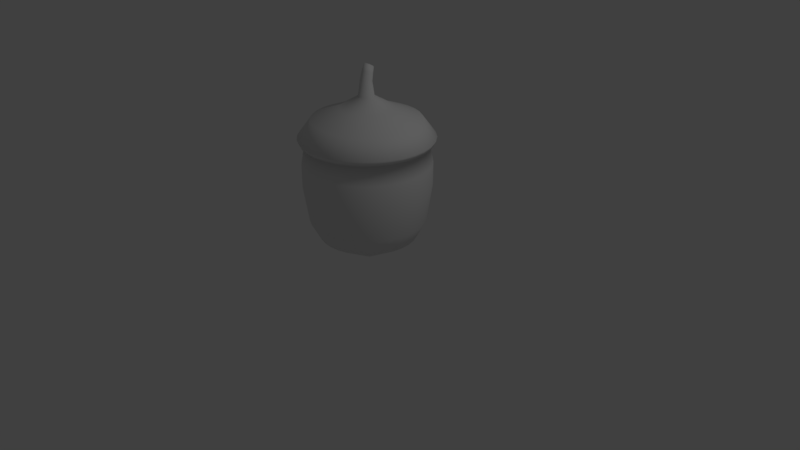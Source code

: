 # Source: fruit_nut.blend  (saved by Blender 2.78.0; exported with 4.5.12 LTS)
import bpy
from mathutils import Matrix  # noqa: F401  (used for matrix-valued properties, if any)

bpy.ops.wm.read_factory_settings(use_empty=True)
scene = bpy.context.scene
scene.name = 'Scene'

# ---- collections
col_collection_1 = bpy.data.collections.new('Collection 1'); scene.collection.children.link(col_collection_1)

# ---- world
world_world = bpy.data.worlds.new('World'); scene.world = world_world
world_world.color = (0.05088, 0.05088, 0.05088)
world_world.use_sun_shadow = False
world_world.sun_shadow_jitter_overblur = 0.0
world_world.cycles.sampling_method = 'MANUAL'

# ---- cameras
cam_camera = bpy.data.cameras.new('Camera')
cam_camera.clip_end = 100.0
cam_camera.lens = 35.0
cam_camera.sensor_width = 32.0
cam_camera.sensor_height = 18.0
cam_camera.ortho_scale = 7.314
cam_camera.dof.focus_distance = 0.0
cam_camera.dof.aperture_fstop = 128.0

# ---- lights
light_lamp = bpy.data.lights.new('Lamp', 'POINT')
light_lamp.transmission_factor = 0.0
light_lamp.cutoff_distance = 30.0
light_lamp.energy = 100.0
light_lamp.shadow_buffer_clip_start = 1.001
light_lamp.shadow_soft_size = 0.1
light_lamp.shadow_maximum_resolution = 0.006
light_lamp.use_absolute_resolution = True

# ---- meshes
me_circle = bpy.data.meshes.new('Circle')
me_circle.from_pydata([(1.018e-07, 0.5138, 0.0), (-0.1002, 0.5039, 0.0), (-0.1966, 0.4747, 0.0), (-0.2854, 0.4272, 0.0), (-0.3633, 0.3633, 0.0), (-0.4272, 0.2854, 0.0), (-0.4747, 0.1966, 0.0), (-0.5039, 0.1002, 0.0), (-0.5138, 1.935e-07, 0.0), (-0.5039, -0.1002, 0.0), (-0.4747, -0.1966, 0.0), (-0.4272, -0.2854, 0.0), (-0.3633, -0.3633, 0.0), (-0.2854, -0.4272, 0.0), (-0.1966, -0.4747, 0.0), (-0.1002, -0.5039, 0.0), (2.692e-07, -0.5138, 0.0), (0.1002, -0.5039, 0.0), (0.1966, -0.4747, 0.0), (0.2854, -0.4272, 0.0), (0.3633, -0.3633, 0.0), (0.4272, -0.2854, 0.0), (0.4747, -0.1966, 0.0), (0.5039, -0.1002, 0.0), (0.5138, 6.508e-07, 0.0), (0.5039, 0.1002, 0.0), (0.4747, 0.1966, 0.0), (0.4272, 0.2854, 0.0), (0.3633, 0.3633, 0.0), (0.2854, 0.4272, 0.0), (0.1966, 0.4747, 0.0), (0.1002, 0.5039, 0.0), (-0.852, 4.283, 2.261), (1.589e-07, 4.367, 2.261), (-1.671, 4.035, 2.261), (-2.426, 3.631, 2.261), (-3.088, 3.088, 2.261), (-3.631, 2.426, 2.261), (-4.035, 1.671, 2.261), (-4.283, 0.852, 2.261), (-4.367, -5.272e-07, 2.261), (-4.283, -0.852, 2.261), (-4.035, -1.671, 2.261), (-3.631, -2.426, 2.261), (-3.088, -3.088, 2.261), (-2.426, -3.631, 2.261), (-1.671, -4.035, 2.261), (-0.852, -4.283, 2.261), (1.582e-06, -4.367, 2.261), (0.852, -4.283, 2.261), (1.671, -4.035, 2.261), (2.426, -3.631, 2.261), (3.088, -3.088, 2.261), (3.631, -2.426, 2.261), (4.035, -1.671, 2.261), (4.283, -0.852, 2.261), (4.367, 3.36e-06, 2.261), (4.283, 0.852, 2.261), (4.035, 1.671, 2.261), (3.631, 2.426, 2.261), (3.088, 3.088, 2.261), (2.426, 3.631, 2.261), (1.671, 4.035, 2.261), (0.852, 4.283, 2.261), (-5.196, -6.639e-07, 3.836), (-5.096, 1.014, 3.836), (-4.8, 1.988, 3.836), (-4.32, 2.886, 3.836), (-3.674, 3.674, 3.836), (-2.886, 4.32, 3.836), (-1.988, 4.8, 3.836), (-1.014, 5.096, 3.836), (1.559e-07, 5.196, 3.836), (-5.096, -1.014, 3.836), (-4.8, -1.988, 3.836), (-4.32, -2.886, 3.836), (-3.674, -3.674, 3.836), (-2.886, -4.32, 3.836), (-1.988, -4.8, 3.836), (-1.014, -5.096, 3.836), (1.849e-06, -5.196, 3.836), (1.014, -5.096, 3.836), (1.988, -4.8, 3.836), (2.886, -4.32, 3.836), (3.674, -3.674, 3.836), (4.32, -2.886, 3.836), (4.8, -1.988, 3.836), (5.096, -1.014, 3.836), (5.196, 3.961e-06, 3.836), (5.096, 1.014, 3.836), (4.8, 1.988, 3.836), (4.32, 2.886, 3.836), (3.674, 3.674, 3.836), (2.886, 4.32, 3.836), (1.988, 4.8, 3.836), (1.014, 5.096, 3.836), (-5.676, -7.337e-07, 7.042), (-5.567, 1.107, 7.042), (-5.244, 2.172, 7.042), (-4.72, 3.154, 7.042), (-4.014, 4.014, 7.042), (-3.154, 4.72, 7.042), (-2.172, 5.244, 7.042), (-1.107, 5.567, 7.042), (3.138e-07, 5.676, 7.042), (-5.567, -1.107, 7.042), (-5.244, -2.172, 7.042), (-4.72, -3.154, 7.042), (-4.014, -4.014, 7.042), (-3.154, -4.72, 7.042), (-2.172, -5.244, 7.042), (-1.107, -5.567, 7.042), (2.163e-06, -5.676, 7.042), (1.107, -5.567, 7.042), (2.172, -5.244, 7.042), (3.154, -4.72, 7.042), (4.014, -4.014, 7.042), (4.72, -3.154, 7.042), (5.244, -2.172, 7.042), (5.567, -1.107, 7.042), (5.676, 4.319e-06, 7.042), (5.567, 1.107, 7.042), (5.244, 2.172, 7.042), (4.72, 3.154, 7.042), (4.014, 4.014, 7.042), (3.154, 4.72, 7.042), (2.172, 5.244, 7.042), (1.107, 5.567, 7.042), (-5.676, -7.337e-07, 9.133), (-5.567, 1.107, 9.133), (-5.244, 2.172, 9.133), (-4.72, 3.154, 9.133), (-4.014, 4.014, 9.133), (-3.154, 4.72, 9.133), (-2.172, 5.244, 9.133), (-1.107, 5.567, 9.133), (5.108e-07, 5.676, 9.133), (-5.567, -1.107, 9.133), (-5.244, -2.172, 9.133), (-4.72, -3.154, 9.133), (-4.014, -4.014, 9.133), (-3.154, -4.72, 9.133), (-2.172, -5.244, 9.133), (-1.107, -5.567, 9.133), (2.36e-06, -5.676, 9.133), (1.107, -5.567, 9.133), (2.172, -5.244, 9.133), (3.154, -4.72, 9.133), (4.014, -4.014, 9.133), (4.72, -3.154, 9.133), (5.244, -2.172, 9.133), (5.567, -1.107, 9.133), (5.676, 4.319e-06, 9.133), (5.567, 1.107, 9.133), (5.244, 2.172, 9.133), (4.72, 3.154, 9.133), (4.014, 4.014, 9.133), (3.154, 4.72, 9.133), (2.172, 5.244, 9.133), (1.107, 5.567, 9.133), (-5.277, -6.79e-07, 11.21), (-5.176, 1.03, 11.21), (-4.876, 2.02, 11.21), (-4.388, 2.932, 11.21), (-3.732, 3.732, 11.21), (-2.932, 4.388, 11.21), (-2.02, 4.876, 11.21), (-1.03, 5.176, 11.21), (1.238e-07, 5.277, 11.21), (-5.176, -1.03, 11.21), (-4.876, -2.02, 11.21), (-4.388, -2.932, 11.21), (-3.732, -3.732, 11.21), (-2.932, -4.388, 11.21), (-2.02, -4.876, 11.21), (-1.03, -5.176, 11.21), (1.843e-06, -5.277, 11.21), (1.03, -5.176, 11.21), (2.02, -4.876, 11.21), (2.932, -4.388, 11.21), (3.732, -3.732, 11.21), (4.388, -2.932, 11.21), (4.876, -2.02, 11.21), (5.176, -1.03, 11.21), (5.277, 4.018e-06, 11.21), (5.176, 1.03, 11.21), (4.876, 2.02, 11.21), (4.388, 2.932, 11.21), (3.732, 3.732, 11.21), (2.932, 4.388, 11.21), (2.02, 4.876, 11.21), (1.03, 5.176, 11.21), (-5.74, -7.397e-07, 10.93), (-5.629, 1.12, 10.93), (-5.303, 2.196, 10.93), (-4.772, 3.189, 10.93), (-4.059, 4.059, 10.93), (-3.189, 4.772, 10.93), (-2.196, 5.303, 10.93), (-1.12, 5.629, 10.93), (2.541e-07, 5.74, 10.93), (-5.629, -1.12, 10.93), (-5.303, -2.196, 10.93), (-4.772, -3.189, 10.93), (-4.059, -4.059, 10.93), (-3.189, -4.772, 10.93), (-2.196, -5.303, 10.93), (-1.12, -5.629, 10.93), (2.124e-06, -5.74, 10.93), (1.12, -5.629, 10.93), (2.196, -5.303, 10.93), (3.189, -4.772, 10.93), (4.059, -4.059, 10.93), (4.772, -3.189, 10.93), (5.303, -2.196, 10.93), (5.629, -1.12, 10.93), (5.74, 4.369e-06, 10.93), (5.629, 1.12, 10.93), (5.303, 2.196, 10.93), (4.772, 3.189, 10.93), (4.059, 4.059, 10.93), (3.189, 4.772, 10.93), (2.196, 5.303, 10.93), (1.12, 5.629, 10.93), (-5.968, -7.728e-07, 11.39), (-5.854, 1.164, 11.39), (-5.514, 2.284, 11.39), (-4.962, 3.316, 11.39), (-4.22, 4.22, 11.39), (-3.316, 4.962, 11.39), (-2.284, 5.514, 11.39), (-1.164, 5.854, 11.39), (2.268e-07, 5.968, 11.39), (-5.854, -1.164, 11.39), (-5.514, -2.284, 11.39), (-4.962, -3.316, 11.39), (-4.22, -4.22, 11.39), (-3.316, -4.962, 11.39), (-2.284, -5.514, 11.39), (-1.164, -5.854, 11.39), (2.171e-06, -5.968, 11.39), (1.164, -5.854, 11.39), (2.284, -5.514, 11.39), (3.316, -4.962, 11.39), (4.22, -4.22, 11.39), (4.962, -3.316, 11.39), (5.514, -2.284, 11.39), (5.854, -1.164, 11.39), (5.968, 4.54e-06, 11.39), (5.854, 1.164, 11.39), (5.514, 2.284, 11.39), (4.962, 3.316, 11.39), (4.22, 4.22, 11.39), (3.316, 4.962, 11.39), (2.284, 5.514, 11.39), (1.164, 5.854, 11.39), (-4.783, -6.016e-07, 12.99), (-4.691, 0.9332, 12.99), (-4.419, 1.83, 12.99), (-3.977, 2.657, 12.99), (-3.382, 3.382, 12.99), (-2.657, 3.977, 12.99), (-1.83, 4.419, 12.99), (-0.9332, 4.691, 12.99), (1.91e-07, 4.783, 12.99), (-4.691, -0.9332, 12.99), (-4.419, -1.83, 12.99), (-3.977, -2.657, 12.99), (-3.382, -3.382, 12.99), (-2.657, -3.977, 12.99), (-1.83, -4.419, 12.99), (-0.9332, -4.691, 12.99), (1.75e-06, -4.783, 12.99), (0.9332, -4.691, 12.99), (1.83, -4.419, 12.99), (2.657, -3.977, 12.99), (3.382, -3.382, 12.99), (3.977, -2.657, 12.99), (4.419, -1.83, 12.99), (4.691, -0.9332, 12.99), (4.783, 3.656e-06, 12.99), (4.691, 0.9332, 12.99), (4.419, 1.83, 12.99), (3.977, 2.657, 12.99), (3.382, 3.382, 12.99), (2.657, 3.977, 12.99), (1.83, 4.419, 12.99), (0.9331, 4.691, 12.99), (-2.352, -2.428e-07, 13.96), (-2.307, 0.4588, 13.96), (-2.173, 0.9, 13.96), (-1.956, 1.307, 13.96), (-1.663, 1.663, 13.96), (-1.307, 1.956, 13.96), (-0.9, 2.173, 13.96), (-0.4588, 2.307, 13.96), (-2.193e-07, 2.352, 13.96), (-2.307, -0.4588, 13.96), (-2.173, -0.9, 13.96), (-1.956, -1.307, 13.96), (-1.663, -1.663, 13.96), (-1.307, -1.956, 13.96), (-0.9, -2.173, 13.96), (-0.4588, -2.307, 13.96), (5.471e-07, -2.352, 13.96), (0.4588, -2.307, 13.96), (0.9, -2.173, 13.96), (1.307, -1.956, 13.96), (1.663, -1.663, 13.96), (1.956, -1.307, 13.96), (2.173, -0.9, 13.96), (2.307, -0.4588, 13.96), (2.352, 1.851e-06, 13.96), (2.307, 0.4588, 13.96), (2.173, 0.9, 13.96), (1.956, 1.307, 13.96), (1.663, 1.663, 13.96), (1.307, 1.956, 13.96), (0.9, 2.173, 13.96), (0.4588, 2.307, 13.96), (-0.6937, -1.908e-08, 14.95), (-0.6804, 0.1353, 14.95), (-0.6409, 0.2655, 14.95), (-0.5768, 0.3854, 14.95), (-0.4905, 0.4905, 14.95), (-0.3854, 0.5768, 14.95), (-0.2655, 0.6409, 14.95), (-0.1353, 0.6804, 14.95), (-4.004e-07, 0.6937, 14.95), (-0.6804, -0.1353, 14.95), (-0.6409, -0.2655, 14.95), (-0.5768, -0.3854, 14.95), (-0.4905, -0.4905, 14.95), (-0.3854, -0.5768, 14.95), (-0.2655, -0.6409, 14.95), (-0.1353, -0.6804, 14.95), (-1.744e-07, -0.6937, 14.95), (0.1353, -0.6804, 14.95), (0.2655, -0.6409, 14.95), (0.3854, -0.5768, 14.95), (0.4905, -0.4905, 14.95), (0.5768, -0.3854, 14.95), (0.6409, -0.2655, 14.95), (0.6804, -0.1353, 14.95), (0.6937, 5.984e-07, 14.95), (0.6804, 0.1353, 14.95), (0.6409, 0.2655, 14.95), (0.5768, 0.3854, 14.95), (0.4905, 0.4905, 14.95), (0.3854, 0.5768, 14.95), (0.2655, 0.6409, 14.95), (0.1353, 0.6804, 14.95), (-0.5161, 0.07773, 16.22), (-0.4885, 0.1732, 16.2), (-0.4421, 0.2621, 16.17), (-0.3788, 0.3408, 16.15), (-0.3009, 0.4065, 16.14), (-0.2115, 0.4566, 16.13), (-0.1139, 0.4891, 16.13), (-0.01192, 0.5028, 16.13), (0.0905, 0.4972, 16.14), (-0.5238, -0.02076, 16.25), (-0.5114, -0.1185, 16.28), (-0.4794, -0.2116, 16.31), (-0.4289, -0.2966, 16.34), (-0.362, -0.3702, 16.37), (-0.2811, -0.4296, 16.39), (-0.1894, -0.4725, 16.41), (-0.0905, -0.4972, 16.42), (0.01192, -0.5028, 16.43), (0.1139, -0.4891, 16.43), (0.2115, -0.4566, 16.43), (0.3009, -0.4065, 16.42), (0.3788, -0.3408, 16.41), (0.4421, -0.2621, 16.39), (0.4885, -0.1732, 16.36), (0.5161, -0.07772, 16.34), (0.5238, 0.02077, 16.31), (0.5114, 0.1185, 16.28), (0.4794, 0.2116, 16.25), (0.4289, 0.2966, 16.22), (0.362, 0.3702, 16.19), (0.2811, 0.4296, 16.17), (0.1894, 0.4725, 16.15), (-0.5111, 0.284, 16.84), (-0.4792, 0.3674, 16.81), (-0.4305, 0.4438, 16.78), (-0.3669, 0.5106, 16.75), (-0.2907, 0.5649, 16.74), (-0.205, 0.6049, 16.73), (-0.113, 0.6289, 16.72), (-0.01822, 0.636, 16.73), (0.07565, 0.6259, 16.74), (-0.5249, 0.1971, 16.87), (-0.5201, 0.1098, 16.91), (-0.497, 0.02559, 16.95), (-0.4563, -0.05231, 16.99), (-0.3997, -0.1209, 17.02), (-0.3293, -0.1776, 17.05), (-0.2478, -0.2202, 17.07), (-0.1585, -0.247, 17.09), (-0.06459, -0.2571, 17.1), (0.03017, -0.25, 17.11), (0.1222, -0.226, 17.11), (0.2079, -0.1861, 17.1), (0.2841, -0.1317, 17.08), (0.3477, -0.06499, 17.05), (0.3964, 0.0115, 17.03), (0.4283, 0.09484, 16.99), (0.4421, 0.1818, 16.96), (0.4373, 0.2691, 16.92), (0.4141, 0.3533, 16.88), (0.3735, 0.4312, 16.85), (0.3169, 0.4998, 16.81), (0.2465, 0.5565, 16.78), (0.165, 0.5991, 16.76), (-0.4851, 0.529, 17.36), (-0.449, 0.594, 17.32), (-0.3988, 0.6524, 17.28), (-0.3366, 0.702, 17.26), (-0.2647, 0.7408, 17.24), (-0.1858, 0.7673, 17.23), (-0.103, 0.7805, 17.23), (-0.01955, 0.7799, 17.24), (0.06144, 0.7656, 17.25), (-0.5059, 0.4599, 17.4), (-0.5104, 0.3893, 17.44), (-0.4986, 0.3199, 17.49), (-0.4708, 0.2545, 17.53), (-0.4282, 0.1954, 17.58), (-0.3724, 0.1451, 17.61), (-0.3055, 0.1054, 17.64), (-0.2301, 0.0779, 17.67), (-0.1491, 0.06358, 17.68), (-0.06566, 0.06303, 17.69), (0.0171, 0.07626, 17.69), (0.09597, 0.1028, 17.68), (0.1679, 0.1415, 17.66), (0.2301, 0.1911, 17.64), (0.2803, 0.2495, 17.6), (0.3164, 0.3145, 17.56), (0.3372, 0.3836, 17.52), (0.3417, 0.4543, 17.48), (0.3299, 0.5236, 17.43), (0.3021, 0.5891, 17.39), (0.2595, 0.6481, 17.34), (0.2037, 0.6984, 17.31), (0.1368, 0.7381, 17.28)], [], [(1, 0, 31, 30, 29, 28, 27, 26, 25, 24, 23, 22, 21, 20, 19, 18, 17, 16, 15, 14, 13, 12, 11, 10, 9, 8, 7, 6, 5, 4, 3, 2), (62, 63, 95, 94), (22, 23, 55, 54), (9, 10, 42, 41), (23, 24, 56, 55), (10, 11, 43, 42), (24, 25, 57, 56), (11, 12, 44, 43), (25, 26, 58, 57), (12, 13, 45, 44), (26, 27, 59, 58), (13, 14, 46, 45), (0, 1, 32, 33), (27, 28, 60, 59), (14, 15, 47, 46), (1, 2, 34, 32), (28, 29, 61, 60), (15, 16, 48, 47), (2, 3, 35, 34), (29, 30, 62, 61), (16, 17, 49, 48), (3, 4, 36, 35), (30, 31, 63, 62), (17, 18, 50, 49), (4, 5, 37, 36), (31, 0, 33, 63), (18, 19, 51, 50), (5, 6, 38, 37), (19, 20, 52, 51), (6, 7, 39, 38), (20, 21, 53, 52), (7, 8, 40, 39), (21, 22, 54, 53), (8, 9, 41, 40), (84, 85, 117, 116), (49, 50, 82, 81), (35, 36, 68, 69), (63, 33, 72, 95), (50, 51, 83, 82), (34, 35, 69, 70), (51, 52, 84, 83), (32, 34, 70, 71), (52, 53, 85, 84), (33, 32, 71, 72), (53, 54, 86, 85), (40, 41, 73, 64), (54, 55, 87, 86), (41, 42, 74, 73), (55, 56, 88, 87), (42, 43, 75, 74), (56, 57, 89, 88), (43, 44, 76, 75), (57, 58, 90, 89), (44, 45, 77, 76), (58, 59, 91, 90), (45, 46, 78, 77), (39, 40, 64, 65), (59, 60, 92, 91), (46, 47, 79, 78), (38, 39, 65, 66), (60, 61, 93, 92), (47, 48, 80, 79), (37, 38, 66, 67), (61, 62, 94, 93), (48, 49, 81, 80), (36, 37, 67, 68), (119, 120, 152, 151), (72, 71, 103, 104), (85, 86, 118, 117), (64, 73, 105, 96), (86, 87, 119, 118), (73, 74, 106, 105), (87, 88, 120, 119), (74, 75, 107, 106), (88, 89, 121, 120), (75, 76, 108, 107), (89, 90, 122, 121), (76, 77, 109, 108), (90, 91, 123, 122), (77, 78, 110, 109), (65, 64, 96, 97), (91, 92, 124, 123), (78, 79, 111, 110), (66, 65, 97, 98), (92, 93, 125, 124), (79, 80, 112, 111), (67, 66, 98, 99), (93, 94, 126, 125), (80, 81, 113, 112), (68, 67, 99, 100), (94, 95, 127, 126), (81, 82, 114, 113), (69, 68, 100, 101), (95, 72, 104, 127), (82, 83, 115, 114), (70, 69, 101, 102), (83, 84, 116, 115), (71, 70, 102, 103), (154, 155, 187, 186), (106, 107, 139, 138), (120, 121, 153, 152), (107, 108, 140, 139), (121, 122, 154, 153), (108, 109, 141, 140), (122, 123, 155, 154), (109, 110, 142, 141), (97, 96, 128, 129), (123, 124, 156, 155), (110, 111, 143, 142), (98, 97, 129, 130), (124, 125, 157, 156), (111, 112, 144, 143), (99, 98, 130, 131), (125, 126, 158, 157), (112, 113, 145, 144), (100, 99, 131, 132), (126, 127, 159, 158), (113, 114, 146, 145), (101, 100, 132, 133), (127, 104, 136, 159), (114, 115, 147, 146), (102, 101, 133, 134), (115, 116, 148, 147), (103, 102, 134, 135), (116, 117, 149, 148), (104, 103, 135, 136), (117, 118, 150, 149), (96, 105, 137, 128), (118, 119, 151, 150), (105, 106, 138, 137), (163, 162, 194, 195), (141, 142, 174, 173), (129, 128, 160, 161), (155, 156, 188, 187), (142, 143, 175, 174), (130, 129, 161, 162), (156, 157, 189, 188), (143, 144, 176, 175), (131, 130, 162, 163), (157, 158, 190, 189), (144, 145, 177, 176), (132, 131, 163, 164), (158, 159, 191, 190), (145, 146, 178, 177), (133, 132, 164, 165), (159, 136, 168, 191), (146, 147, 179, 178), (134, 133, 165, 166), (147, 148, 180, 179), (135, 134, 166, 167), (148, 149, 181, 180), (136, 135, 167, 168), (149, 150, 182, 181), (128, 137, 169, 160), (150, 151, 183, 182), (137, 138, 170, 169), (151, 152, 184, 183), (138, 139, 171, 170), (152, 153, 185, 184), (139, 140, 172, 171), (153, 154, 186, 185), (140, 141, 173, 172), (198, 197, 229, 230), (189, 190, 222, 221), (176, 177, 209, 208), (164, 163, 195, 196), (190, 191, 223, 222), (177, 178, 210, 209), (165, 164, 196, 197), (191, 168, 200, 223), (178, 179, 211, 210), (166, 165, 197, 198), (179, 180, 212, 211), (167, 166, 198, 199), (180, 181, 213, 212), (168, 167, 199, 200), (181, 182, 214, 213), (160, 169, 201, 192), (182, 183, 215, 214), (169, 170, 202, 201), (183, 184, 216, 215), (170, 171, 203, 202), (184, 185, 217, 216), (171, 172, 204, 203), (185, 186, 218, 217), (172, 173, 205, 204), (186, 187, 219, 218), (173, 174, 206, 205), (161, 160, 192, 193), (187, 188, 220, 219), (174, 175, 207, 206), (162, 161, 193, 194), (188, 189, 221, 220), (175, 176, 208, 207), (224, 233, 265, 256), (211, 212, 244, 243), (199, 198, 230, 231), (212, 213, 245, 244), (200, 199, 231, 232), (213, 214, 246, 245), (192, 201, 233, 224), (214, 215, 247, 246), (201, 202, 234, 233), (215, 216, 248, 247), (202, 203, 235, 234), (216, 217, 249, 248), (203, 204, 236, 235), (217, 218, 250, 249), (204, 205, 237, 236), (218, 219, 251, 250), (205, 206, 238, 237), (193, 192, 224, 225), (219, 220, 252, 251), (206, 207, 239, 238), (194, 193, 225, 226), (220, 221, 253, 252), (207, 208, 240, 239), (195, 194, 226, 227), (221, 222, 254, 253), (208, 209, 241, 240), (196, 195, 227, 228), (222, 223, 255, 254), (209, 210, 242, 241), (197, 196, 228, 229), (223, 200, 232, 255), (210, 211, 243, 242), (267, 268, 300, 299), (246, 247, 279, 278), (233, 234, 266, 265), (247, 248, 280, 279), (234, 235, 267, 266), (248, 249, 281, 280), (235, 236, 268, 267), (249, 250, 282, 281), (236, 237, 269, 268), (250, 251, 283, 282), (237, 238, 270, 269), (225, 224, 256, 257), (251, 252, 284, 283), (238, 239, 271, 270), (226, 225, 257, 258), (252, 253, 285, 284), (239, 240, 272, 271), (227, 226, 258, 259), (253, 254, 286, 285), (240, 241, 273, 272), (228, 227, 259, 260), (254, 255, 287, 286), (241, 242, 274, 273), (229, 228, 260, 261), (255, 232, 264, 287), (242, 243, 275, 274), (230, 229, 261, 262), (243, 244, 276, 275), (231, 230, 262, 263), (244, 245, 277, 276), (232, 231, 263, 264), (245, 246, 278, 277), (302, 303, 335, 334), (281, 282, 314, 313), (268, 269, 301, 300), (282, 283, 315, 314), (269, 270, 302, 301), (257, 256, 288, 289), (283, 284, 316, 315), (270, 271, 303, 302), (258, 257, 289, 290), (284, 285, 317, 316), (271, 272, 304, 303), (259, 258, 290, 291), (285, 286, 318, 317), (272, 273, 305, 304), (260, 259, 291, 292), (286, 287, 319, 318), (273, 274, 306, 305), (261, 260, 292, 293), (287, 264, 296, 319), (274, 275, 307, 306), (262, 261, 293, 294), (275, 276, 308, 307), (263, 262, 294, 295), (276, 277, 309, 308), (264, 263, 295, 296), (277, 278, 310, 309), (256, 265, 297, 288), (278, 279, 311, 310), (265, 266, 298, 297), (279, 280, 312, 311), (266, 267, 299, 298), (280, 281, 313, 312), (337, 338, 370, 369), (290, 289, 321, 322), (316, 317, 349, 348), (303, 304, 336, 335), (291, 290, 322, 323), (317, 318, 350, 349), (304, 305, 337, 336), (292, 291, 323, 324), (318, 319, 351, 350), (305, 306, 338, 337), (293, 292, 324, 325), (319, 296, 328, 351), (306, 307, 339, 338), (294, 293, 325, 326), (307, 308, 340, 339), (295, 294, 326, 327), (308, 309, 341, 340), (296, 295, 327, 328), (309, 310, 342, 341), (288, 297, 329, 320), (310, 311, 343, 342), (297, 298, 330, 329), (311, 312, 344, 343), (298, 299, 331, 330), (312, 313, 345, 344), (299, 300, 332, 331), (313, 314, 346, 345), (300, 301, 333, 332), (314, 315, 347, 346), (301, 302, 334, 333), (289, 288, 320, 321), (315, 316, 348, 347), (372, 373, 405, 404), (325, 324, 356, 357), (351, 328, 360, 383), (338, 339, 371, 370), (326, 325, 357, 358), (339, 340, 372, 371), (327, 326, 358, 359), (340, 341, 373, 372), (328, 327, 359, 360), (341, 342, 374, 373), (320, 329, 361, 352), (342, 343, 375, 374), (329, 330, 362, 361), (343, 344, 376, 375), (330, 331, 363, 362), (344, 345, 377, 376), (331, 332, 364, 363), (345, 346, 378, 377), (332, 333, 365, 364), (346, 347, 379, 378), (333, 334, 366, 365), (321, 320, 352, 353), (347, 348, 380, 379), (334, 335, 367, 366), (322, 321, 353, 354), (348, 349, 381, 380), (335, 336, 368, 367), (323, 322, 354, 355), (349, 350, 382, 381), (336, 337, 369, 368), (324, 323, 355, 356), (350, 351, 383, 382), (407, 408, 440, 439), (360, 359, 391, 392), (373, 374, 406, 405), (352, 361, 393, 384), (374, 375, 407, 406), (361, 362, 394, 393), (375, 376, 408, 407), (362, 363, 395, 394), (376, 377, 409, 408), (363, 364, 396, 395), (377, 378, 410, 409), (364, 365, 397, 396), (378, 379, 411, 410), (365, 366, 398, 397), (353, 352, 384, 385), (379, 380, 412, 411), (366, 367, 399, 398), (354, 353, 385, 386), (380, 381, 413, 412), (367, 368, 400, 399), (355, 354, 386, 387), (381, 382, 414, 413), (368, 369, 401, 400), (356, 355, 387, 388), (382, 383, 415, 414), (369, 370, 402, 401), (357, 356, 388, 389), (383, 360, 392, 415), (370, 371, 403, 402), (358, 357, 389, 390), (371, 372, 404, 403), (359, 358, 390, 391), (423, 422, 421, 420, 419, 418, 417, 416, 425, 426, 427, 428, 429, 430, 431, 432, 433, 434, 435, 436, 437, 438, 439, 440, 441, 442, 443, 444, 445, 446, 447, 424), (394, 395, 427, 426), (408, 409, 441, 440), (395, 396, 428, 427), (409, 410, 442, 441), (396, 397, 429, 428), (410, 411, 443, 442), (397, 398, 430, 429), (385, 384, 416, 417), (411, 412, 444, 443), (398, 399, 431, 430), (386, 385, 417, 418), (412, 413, 445, 444), (399, 400, 432, 431), (387, 386, 418, 419), (413, 414, 446, 445), (400, 401, 433, 432), (388, 387, 419, 420), (414, 415, 447, 446), (401, 402, 434, 433), (389, 388, 420, 421), (415, 392, 424, 447), (402, 403, 435, 434), (390, 389, 421, 422), (403, 404, 436, 435), (391, 390, 422, 423), (404, 405, 437, 436), (392, 391, 423, 424), (405, 406, 438, 437), (384, 393, 425, 416), (406, 407, 439, 438), (393, 394, 426, 425)])
me_circle.polygons.foreach_set('use_smooth', [True] * 418)
me_circle.use_remesh_preserve_volume = False
me_circle.use_remesh_preserve_attributes = False
me_circle.use_mirror_vertex_groups = False
me_circle.update()

# ---- objects
ob_circle = bpy.data.objects.new('Circle', me_circle)
ob_lamp = bpy.data.objects.new('Lamp', light_lamp)
ob_camera = bpy.data.objects.new('Camera', cam_camera)

# ---- transforms, parenting, visibility, modifiers, constraints
ob_circle.location = (0.0, 0.0, 0.0)
ob_circle.scale = (0.1416, 0.1416, 0.1416)
ob_circle.lineart.crease_threshold = 0.0
ob_lamp.location = (4.076, 1.005, 5.904)
ob_lamp.rotation_euler = (0.6503, 0.05522, 1.866)
ob_lamp.lock_rotations_4d = False
ob_lamp.empty_display_type = 'ARROWS'
ob_lamp.color = (0.0, 0.0, 0.0, 0.0)
ob_lamp.lineart.crease_threshold = 0.0
ob_camera.location = (7.481, -6.508, 5.344)
ob_camera.rotation_euler = (1.109, 0.0, 0.8149)
ob_camera.lock_rotations_4d = False
ob_camera.empty_display_type = 'ARROWS'
ob_camera.color = (0.0, 0.0, 0.0, 0.0)
ob_camera.display_type = 'WIRE'
ob_camera.lineart.crease_threshold = 0.0

# ---- collection membership
col_collection_1.objects.link(ob_circle)
col_collection_1.objects.link(ob_lamp)
col_collection_1.objects.link(ob_camera)

# ---- scene / render settings (as saved in the file)
scene.camera = ob_camera
scene.frame_start = 1; scene.frame_end = 250; scene.frame_set(1)
scene.render.engine = 'BLENDER_EEVEE_NEXT'
scene.render.resolution_percentage = 50
scene.render.dither_intensity = 0.0
scene.cycles.use_denoising = False
scene.cycles.samples = 128
scene.cycles.sampling_pattern = 'TABULATED_SOBOL'
scene.cycles.light_sampling_threshold = 0.0
scene.cycles.use_adaptive_sampling = False
scene.cycles.use_light_tree = False
scene.cycles.blur_glossy = 0.0
scene.cycles.sample_clamp_indirect = 0.0
scene.view_settings.view_transform = 'Standard'
bpy.context.view_layer.update()
